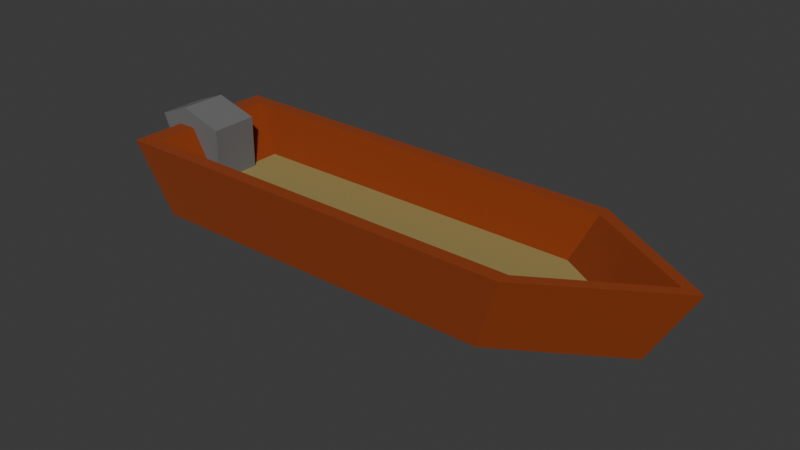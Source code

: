 # Source: boat.blend  (saved by Blender 4.3.34; exported with 4.5.12 LTS)
import bpy
from mathutils import Matrix  # noqa: F401  (used for matrix-valued properties, if any)

bpy.ops.wm.read_factory_settings(use_empty=True)
scene = bpy.context.scene
scene.name = 'Scene'

# ---- collections
col_collection = bpy.data.collections.new('Collection'); scene.collection.children.link(col_collection)

# ---- materials (node trees are filled in below, after node groups)
mat_material_001 = bpy.data.materials.new('Material.001')
mat_material_002 = bpy.data.materials.new('Material.002')
mat_material_003 = bpy.data.materials.new('Material.003')

# ---- material node trees
mat_material_001.use_nodes = True; mat_material_001.node_tree.nodes.clear()
_N = mat_material_001.node_tree.nodes; _L = mat_material_001.node_tree.links
n0 = _N.new('ShaderNodeBsdfPrincipled'); n0.name = 'Principled BSDF'; n0.location = (10, 300)
n0.inputs[0].default_value = (0.2636, 0.0384, 0.0003288, 1.0)
n0.inputs[2].default_value = 1.0
n1 = _N.new('ShaderNodeOutputMaterial'); n1.name = 'Material Output'; n1.location = (300, 300)
_L.new(n0.outputs[0], n1.inputs[0])
n1.is_active_output = True
mat_material_002.use_nodes = True; mat_material_002.node_tree.nodes.clear()
_N = mat_material_002.node_tree.nodes; _L = mat_material_002.node_tree.links
n0 = _N.new('ShaderNodeBsdfPrincipled'); n0.name = 'Principled BSDF'; n0.location = (10, 300)
n0.inputs[0].default_value = (0.3052, 0.2402, 0.07513, 1.0)
n0.inputs[2].default_value = 1.0
n1 = _N.new('ShaderNodeOutputMaterial'); n1.name = 'Material Output'; n1.location = (300, 300)
_L.new(n0.outputs[0], n1.inputs[0])
n1.is_active_output = True
mat_material_003.use_nodes = True; mat_material_003.node_tree.nodes.clear()
_N = mat_material_003.node_tree.nodes; _L = mat_material_003.node_tree.links
n0 = _N.new('ShaderNodeBsdfPrincipled'); n0.name = 'Principled BSDF'; n0.location = (10, 300)
n0.inputs[0].default_value = (0.1456, 0.1456, 0.1456, 1.0)
n0.inputs[2].default_value = 1.0
n1 = _N.new('ShaderNodeOutputMaterial'); n1.name = 'Material Output'; n1.location = (300, 300)
_L.new(n0.outputs[0], n1.inputs[0])
n1.is_active_output = True

# ---- world
world_world = bpy.data.worlds.new('World'); scene.world = world_world
world_world.use_nodes = True; world_world.node_tree.nodes.clear()
_N = world_world.node_tree.nodes; _L = world_world.node_tree.links
n0 = _N.new('ShaderNodeOutputWorld'); n0.name = 'World Output'; n0.location = (300, 300)
n1 = _N.new('ShaderNodeBackground'); n1.name = 'Background'; n1.location = (10, 300)
n1.inputs[0].default_value = (0.05088, 0.05088, 0.05088, 1.0)
_L.new(n1.outputs[0], n0.inputs[0])
n0.is_active_output = True
world_world.color = (0.05088, 0.05088, 0.05088)
world_world.sun_shadow_jitter_overblur = 0.0

# ---- meshes
me_cube_001 = bpy.data.meshes.new('Cube.001')
me_cube_001.from_pydata([(-0.8847, -0.8638, -1.0), (-0.9325, -0.8293, 1.0), (-0.8847, 0.8638, -1.0), (-0.9325, 0.8293, 1.0), (0.4449, -0.8638, -1.0), (0.5404, -0.8293, 1.0), (0.4449, 0.8638, -1.0), (0.5404, 0.8293, 1.0), (-0.8847, 0.0, -1.0), (-0.9325, -3.392e-10, 1.0), (0.8429, 0.0, -1.0), (0.9332, -3.392e-10, 1.0), (-1.0, 0.0, 1.0), (-1.0, 1.0, 1.0), (0.5392, 1.0, 1.0), (1.0, 0.0, 1.0), (0.5392, -1.0, 1.0), (-1.0, -1.0, 1.0), (-0.8329, -2.943e-10, -0.2811), (0.7971, -2.943e-10, -0.2811), (-0.8329, 0.7197, -0.2811), (0.459, 0.7197, -0.2811), (0.459, -0.7197, -0.2811), (-0.8329, -0.7197, -0.2811), (-0.9383, -0.3008, -1.478), (-1.09, -0.3008, 1.144), (-0.9383, 0.3008, -1.478), (-1.09, 0.3008, 1.144), (-0.8111, -0.3008, -1.478), (-0.8111, -0.3008, 1.144), (-0.8111, 0.3008, -1.478), (-0.8111, 0.3008, 1.144), (-0.8954, 0.3008, -1.478), (-0.9714, 0.3008, 1.496), (-0.8954, -0.3008, -1.478), (-0.9714, -0.3008, 1.496)], [], [(8, 12, 13, 2), (2, 13, 14, 6), (10, 15, 16, 4), (4, 16, 17, 0), (8, 10, 4, 0), (11, 7, 21, 19), (3, 9, 18, 20), (2, 6, 10, 8), (6, 14, 15, 10), (0, 17, 12, 8), (9, 3, 13, 12), (3, 7, 14, 13), (11, 5, 16, 15), (5, 1, 17, 16), (1, 9, 12, 17), (7, 11, 15, 14), (19, 18, 23, 22), (21, 20, 18, 19), (1, 5, 22, 23), (7, 3, 20, 21), (9, 1, 23, 18), (5, 11, 19, 22), (24, 25, 27, 26), (32, 33, 31, 30), (30, 31, 29, 28), (34, 35, 25, 24), (32, 30, 28, 34), (33, 27, 25, 35), (31, 33, 35, 29), (26, 32, 34, 24), (28, 29, 35, 34), (26, 27, 33, 32)])
me_cube_001.polygons.foreach_set('material_index', [0, 0, 0, 0, 0, 0, 0, 0, 0, 0, 0, 0, 0, 0, 0, 0, 1, 1, 0, 0, 0, 0, 2, 2, 2, 2, 2, 2, 2, 2, 2, 2])
_uv = me_cube_001.uv_layers.new(name='UVMap')
_uv.uv.foreach_set('vector', [0.375, 0.125, 0.625, 0.125, 0.625, 0.25, 0.375, 0.25, 0.375, 0.25, 0.625, 0.25, 0.625, 0.5, 0.375, 0.5, 0.375, 0.625, 0.625, 0.625, 0.625, 0.75, 0.375, 0.75, 0.375, 0.75, 0.625, 0.75, 0.625, 1.0, 0.375, 1.0, 0.125, 0.625, 0.375, 0.625, 0.375, 0.75, 0.125, 0.75, 0.6441, 0.625, 0.6474, 0.5174, 0.6474, 0.5174, 0.6441, 0.625, 0.8539, 0.5174, 0.8576, 0.625, 0.8576, 0.625, 0.8539, 0.5174, 0.125, 0.5, 0.375, 0.5, 0.375, 0.625, 0.125, 0.625, 0.375, 0.5, 0.625, 0.5, 0.625, 0.625, 0.375, 0.625, 0.375, 0.0, 0.625, 0.0, 0.625, 0.125, 0.375, 0.125, 0.8576, 0.625, 0.8539, 0.5174, 0.875, 0.5, 0.875, 0.625, 0.8539, 0.5174, 0.6474, 0.5174, 0.625, 0.5, 0.875, 0.5, 0.6441, 0.625, 0.6474, 0.7326, 0.625, 0.75, 0.625, 0.625, 0.6474, 0.7326, 0.8539, 0.7326, 0.875, 0.75, 0.625, 0.75, 0.8539, 0.7326, 0.8576, 0.625, 0.875, 0.625, 0.875, 0.75, 0.6474, 0.5174, 0.6441, 0.625, 0.625, 0.625, 0.625, 0.5, 0.6441, 0.625, 0.8576, 0.625, 0.8539, 0.7326, 0.6474, 0.7326, 0.6474, 0.5174, 0.8539, 0.5174, 0.8576, 0.625, 0.6441, 0.625, 0.8539, 0.7326, 0.6474, 0.7326, 0.6474, 0.7326, 0.8539, 0.7326, 0.6474, 0.5174, 0.8539, 0.5174, 0.8539, 0.5174, 0.6474, 0.5174, 0.8576, 0.625, 0.8539, 0.7326, 0.8539, 0.7326, 0.8576, 0.625, 0.6474, 0.7326, 0.6441, 0.625, 0.6441, 0.625, 0.6474, 0.7326, 0.375, 0.0, 0.625, 0.0, 0.625, 0.25, 0.375, 0.25, 0.375, 0.375, 0.625, 0.375, 0.625, 0.5, 0.375, 0.5, 0.375, 0.5, 0.625, 0.5, 0.625, 0.75, 0.375, 0.75, 0.375, 0.875, 0.625, 0.875, 0.625, 1.0, 0.375, 1.0, 0.25, 0.5, 0.375, 0.5, 0.375, 0.75, 0.25, 0.75, 0.75, 0.5, 0.875, 0.5, 0.875, 0.75, 0.75, 0.75, 0.625, 0.5, 0.75, 0.5, 0.75, 0.75, 0.625, 0.75, 0.125, 0.5, 0.25, 0.5, 0.25, 0.75, 0.125, 0.75, 0.375, 0.75, 0.625, 0.75, 0.625, 0.875, 0.375, 0.875, 0.375, 0.25, 0.625, 0.25, 0.625, 0.375, 0.375, 0.375])
me_cube_001.materials.append(mat_material_001)
me_cube_001.materials.append(mat_material_002)
me_cube_001.materials.append(mat_material_003)
me_cube_001.update()

# ---- objects
ob_cube = bpy.data.objects.new('Cube', me_cube_001)

# ---- transforms, parenting, visibility, modifiers, constraints
ob_cube.location = (0.0, 0.0, 0.0)
ob_cube.scale = (2.256, 0.65, 0.3026)

# ---- collection membership
col_collection.objects.link(ob_cube)

# ---- scene / render settings (as saved in the file)
scene.frame_start = 1; scene.frame_end = 250; scene.frame_set(1)
scene.render.engine = 'BLENDER_EEVEE_NEXT'
bpy.context.view_layer.update()

# ---- added for rendering (the .blend has no active camera and no usable light): camera, sun
cam_auto = bpy.data.cameras.new('AutoCamera')
cam_auto.lens = 50.0
cam_auto.sensor_width = 36.0
cam_auto.clip_end = 1000.0
ob_auto_camera = bpy.data.objects.new('AutoCamera', cam_auto)
scene.collection.objects.link(ob_auto_camera)
ob_auto_camera.location = (4.49938, -5.52139, 3.68373)
ob_auto_camera.rotation_euler = (1.09748, -7.21219e-08, 0.694738)
scene.camera = ob_auto_camera
light_auto_sun = bpy.data.lights.new('AutoSun', 'SUN')
light_auto_sun.energy = 3.0
light_auto_sun.angle = 0.0523599
ob_auto_sun = bpy.data.objects.new('AutoSun', light_auto_sun)
scene.collection.objects.link(ob_auto_sun)
ob_auto_sun.rotation_euler = (0.872665, 0.174533, 0.523599)
bpy.context.view_layer.update()
